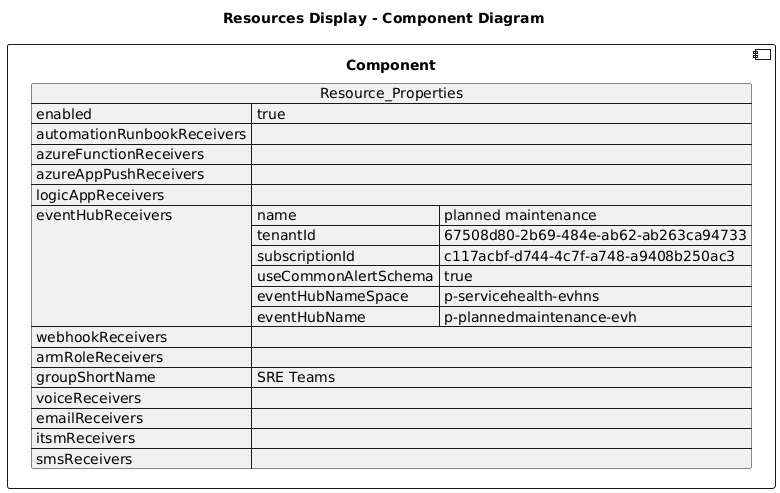

The diagram above was rendered by PlantUML. Its source (embedded in the PNG):
@startuml

title Resources Display - Component Diagram

component Component {

json  Resource_Properties {
  "enabled": true,
  "automationRunbookReceivers": [],
  "azureFunctionReceivers": [],
  "azureAppPushReceivers": [],
  "logicAppReceivers": [],
  "eventHubReceivers": [
    {
      "name": "planned maintenance",
      "tenantId": "67508d80-2b69-484e-ab62-ab263ca94733",
      "subscriptionId": "c117acbf-d744-4c7f-a748-a9408b250ac3",
      "useCommonAlertSchema": true,
      "eventHubNameSpace": "p-servicehealth-evhns",
      "eventHubName": "p-plannedmaintenance-evh"
    }
  ],
  "webhookReceivers": [],
  "armRoleReceivers": [],
  "groupShortName": "SRE Teams",
  "voiceReceivers": [],
  "emailReceivers": [],
  "itsmReceivers": [],
  "smsReceivers": []
}
}
@enduml